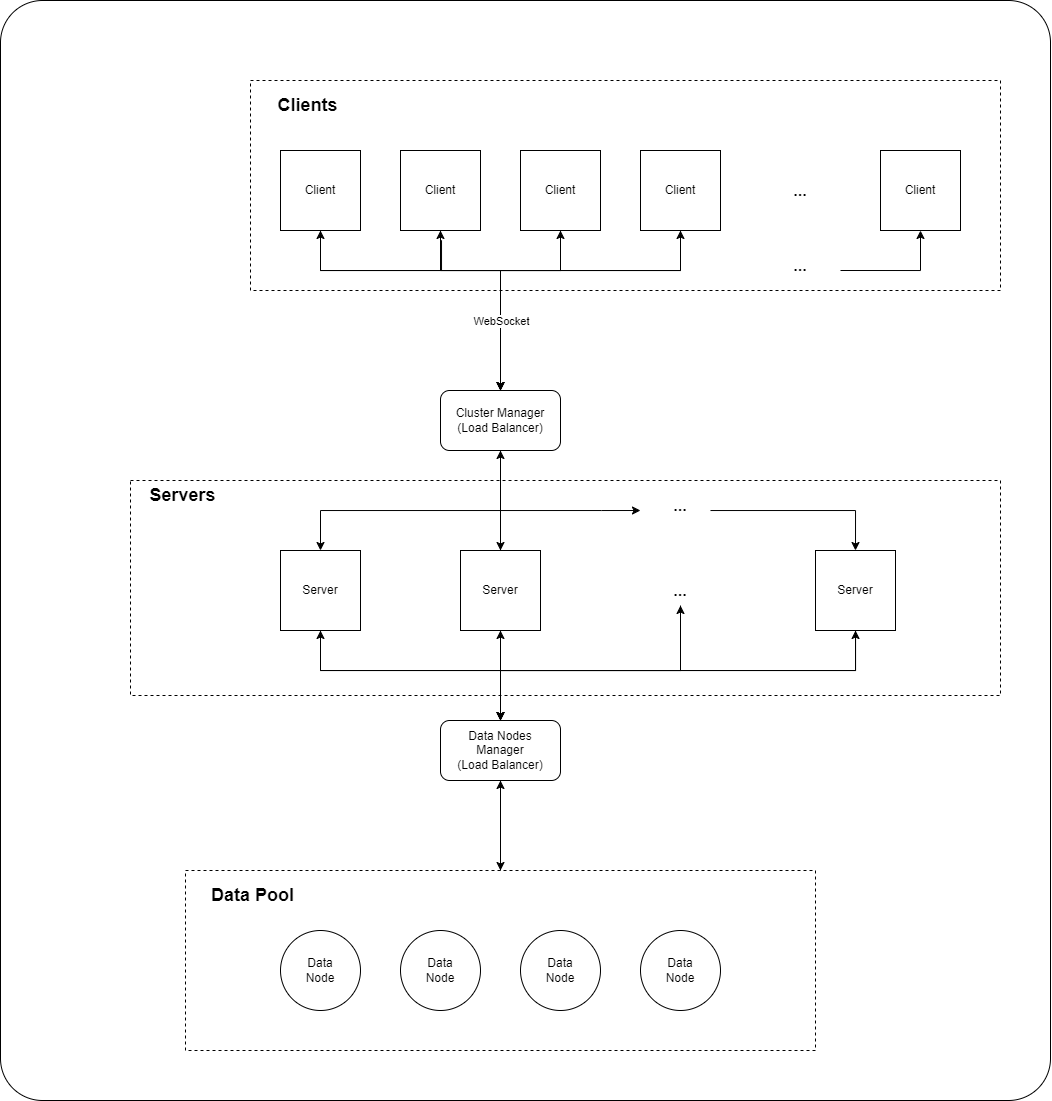

The diagram above was exported from draw.io. Its source (the exported page's mxGraphModel, read from the mxfile embedded in the PNG):
<mxGraphModel dx="1270" dy="845" grid="0" gridSize="10" guides="1" tooltips="1" connect="1" arrows="1" fold="1" page="0" pageScale="1" pageWidth="1169" pageHeight="827" math="0" shadow="0">
  <root>
    <mxCell id="0" />
    <mxCell id="1" parent="0" />
    <mxCell id="vuluTdppcyWUSmyihji5-28" style="edgeStyle=orthogonalEdgeStyle;rounded=0;orthogonalLoop=1;jettySize=auto;html=1;" parent="1" source="5JmgaJJMP7HJ41qJlddu-6" edge="1">
      <mxGeometry relative="1" as="geometry">
        <mxPoint x="800" y="-120" as="targetPoint" />
        <Array as="points">
          <mxPoint x="540" y="-120" />
        </Array>
      </mxGeometry>
    </mxCell>
    <mxCell id="22AMLGTLXNfS8CuCWJGq-17" value="" style="rounded=1;whiteSpace=wrap;html=1;arcSize=4;" vertex="1" parent="1">
      <mxGeometry x="40" y="-390" width="1050" height="1100" as="geometry" />
    </mxCell>
    <mxCell id="5JmgaJJMP7HJ41qJlddu-14" style="edgeStyle=orthogonalEdgeStyle;rounded=0;orthogonalLoop=1;jettySize=auto;html=1;entryX=0.5;entryY=0;entryDx=0;entryDy=0;" parent="1" target="5JmgaJJMP7HJ41qJlddu-6" edge="1">
      <mxGeometry relative="1" as="geometry">
        <mxPoint x="360" y="-180" as="sourcePoint" />
        <mxPoint x="540" y="-80" as="targetPoint" />
        <Array as="points">
          <mxPoint x="360" y="-120" />
          <mxPoint x="540" y="-120" />
        </Array>
      </mxGeometry>
    </mxCell>
    <mxCell id="5JmgaJJMP7HJ41qJlddu-1" value="Client" style="rounded=0;whiteSpace=wrap;html=1;" parent="1" vertex="1">
      <mxGeometry x="320" y="-240" width="80" height="80" as="geometry" />
    </mxCell>
    <mxCell id="5JmgaJJMP7HJ41qJlddu-15" style="edgeStyle=orthogonalEdgeStyle;rounded=0;orthogonalLoop=1;jettySize=auto;html=1;exitX=0.5;exitY=1;exitDx=0;exitDy=0;entryX=0.5;entryY=0;entryDx=0;entryDy=0;" parent="1" source="5JmgaJJMP7HJ41qJlddu-3" target="5JmgaJJMP7HJ41qJlddu-6" edge="1">
      <mxGeometry relative="1" as="geometry">
        <Array as="points">
          <mxPoint x="480" y="-120" />
          <mxPoint x="540" y="-120" />
        </Array>
      </mxGeometry>
    </mxCell>
    <mxCell id="5JmgaJJMP7HJ41qJlddu-3" value="Client" style="rounded=0;whiteSpace=wrap;html=1;" parent="1" vertex="1">
      <mxGeometry x="440" y="-240" width="80" height="80" as="geometry" />
    </mxCell>
    <mxCell id="5JmgaJJMP7HJ41qJlddu-16" style="edgeStyle=orthogonalEdgeStyle;rounded=0;orthogonalLoop=1;jettySize=auto;html=1;entryX=0.5;entryY=0;entryDx=0;entryDy=0;" parent="1" source="5JmgaJJMP7HJ41qJlddu-4" target="5JmgaJJMP7HJ41qJlddu-6" edge="1">
      <mxGeometry relative="1" as="geometry">
        <Array as="points">
          <mxPoint x="600" y="-120" />
          <mxPoint x="540" y="-120" />
        </Array>
      </mxGeometry>
    </mxCell>
    <mxCell id="5JmgaJJMP7HJ41qJlddu-4" value="Client" style="rounded=0;whiteSpace=wrap;html=1;" parent="1" vertex="1">
      <mxGeometry x="560" y="-240" width="80" height="80" as="geometry" />
    </mxCell>
    <mxCell id="5JmgaJJMP7HJ41qJlddu-17" style="edgeStyle=orthogonalEdgeStyle;rounded=0;orthogonalLoop=1;jettySize=auto;html=1;exitX=0.5;exitY=1;exitDx=0;exitDy=0;entryX=0.5;entryY=0;entryDx=0;entryDy=0;" parent="1" source="5JmgaJJMP7HJ41qJlddu-5" target="5JmgaJJMP7HJ41qJlddu-6" edge="1">
      <mxGeometry relative="1" as="geometry">
        <Array as="points">
          <mxPoint x="720" y="-120" />
          <mxPoint x="540" y="-120" />
        </Array>
      </mxGeometry>
    </mxCell>
    <mxCell id="5JmgaJJMP7HJ41qJlddu-5" value="Client" style="rounded=0;whiteSpace=wrap;html=1;gradientColor=none;" parent="1" vertex="1">
      <mxGeometry x="680" y="-240" width="80" height="80" as="geometry" />
    </mxCell>
    <mxCell id="vuluTdppcyWUSmyihji5-7" style="edgeStyle=orthogonalEdgeStyle;rounded=0;orthogonalLoop=1;jettySize=auto;html=1;entryX=0.5;entryY=1;entryDx=0;entryDy=0;" parent="1" source="5JmgaJJMP7HJ41qJlddu-6" target="5JmgaJJMP7HJ41qJlddu-1" edge="1">
      <mxGeometry relative="1" as="geometry">
        <Array as="points">
          <mxPoint x="540" y="-120" />
          <mxPoint x="360" y="-120" />
        </Array>
      </mxGeometry>
    </mxCell>
    <mxCell id="vuluTdppcyWUSmyihji5-8" style="edgeStyle=orthogonalEdgeStyle;rounded=0;orthogonalLoop=1;jettySize=auto;html=1;" parent="1" source="5JmgaJJMP7HJ41qJlddu-6" edge="1">
      <mxGeometry relative="1" as="geometry">
        <mxPoint x="480" y="-160" as="targetPoint" />
        <Array as="points">
          <mxPoint x="540" y="-120" />
          <mxPoint x="481" y="-120" />
          <mxPoint x="481" y="-150" />
          <mxPoint x="480" y="-150" />
        </Array>
      </mxGeometry>
    </mxCell>
    <mxCell id="vuluTdppcyWUSmyihji5-9" style="edgeStyle=orthogonalEdgeStyle;rounded=0;orthogonalLoop=1;jettySize=auto;html=1;entryX=0.5;entryY=1;entryDx=0;entryDy=0;" parent="1" source="5JmgaJJMP7HJ41qJlddu-6" target="5JmgaJJMP7HJ41qJlddu-4" edge="1">
      <mxGeometry relative="1" as="geometry">
        <Array as="points">
          <mxPoint x="540" y="-120" />
          <mxPoint x="600" y="-120" />
        </Array>
      </mxGeometry>
    </mxCell>
    <mxCell id="vuluTdppcyWUSmyihji5-10" style="edgeStyle=orthogonalEdgeStyle;rounded=0;orthogonalLoop=1;jettySize=auto;html=1;entryX=0.5;entryY=1;entryDx=0;entryDy=0;" parent="1" source="5JmgaJJMP7HJ41qJlddu-6" target="5JmgaJJMP7HJ41qJlddu-5" edge="1">
      <mxGeometry relative="1" as="geometry">
        <Array as="points">
          <mxPoint x="540" y="-120" />
          <mxPoint x="720" y="-120" />
        </Array>
      </mxGeometry>
    </mxCell>
    <mxCell id="vuluTdppcyWUSmyihji5-13" value="WebSocket" style="edgeLabel;html=1;align=center;verticalAlign=middle;resizable=0;points=[];" parent="vuluTdppcyWUSmyihji5-10" connectable="0" vertex="1">
      <mxGeometry x="-0.5928" y="-1" relative="1" as="geometry">
        <mxPoint as="offset" />
      </mxGeometry>
    </mxCell>
    <mxCell id="vuluTdppcyWUSmyihji5-31" style="edgeStyle=orthogonalEdgeStyle;rounded=0;orthogonalLoop=1;jettySize=auto;html=1;entryX=0.5;entryY=0;entryDx=0;entryDy=0;" parent="1" source="5JmgaJJMP7HJ41qJlddu-6" target="vuluTdppcyWUSmyihji5-18" edge="1">
      <mxGeometry relative="1" as="geometry">
        <Array as="points">
          <mxPoint x="540" y="120" />
          <mxPoint x="360" y="120" />
        </Array>
      </mxGeometry>
    </mxCell>
    <mxCell id="vuluTdppcyWUSmyihji5-32" value="" style="edgeStyle=orthogonalEdgeStyle;rounded=0;orthogonalLoop=1;jettySize=auto;html=1;" parent="1" source="5JmgaJJMP7HJ41qJlddu-6" target="vuluTdppcyWUSmyihji5-29" edge="1">
      <mxGeometry relative="1" as="geometry" />
    </mxCell>
    <mxCell id="vuluTdppcyWUSmyihji5-34" style="edgeStyle=orthogonalEdgeStyle;rounded=0;orthogonalLoop=1;jettySize=auto;html=1;" parent="1" source="5JmgaJJMP7HJ41qJlddu-6" edge="1">
      <mxGeometry relative="1" as="geometry">
        <mxPoint x="680" y="120" as="targetPoint" />
        <Array as="points">
          <mxPoint x="540" y="120" />
          <mxPoint x="641" y="120" />
        </Array>
      </mxGeometry>
    </mxCell>
    <mxCell id="5JmgaJJMP7HJ41qJlddu-6" value="Cluster Manager&lt;br&gt;(Load Balancer)" style="rounded=1;whiteSpace=wrap;html=1;" parent="1" vertex="1">
      <mxGeometry x="480" width="120" height="60" as="geometry" />
    </mxCell>
    <mxCell id="5JmgaJJMP7HJ41qJlddu-7" value="Data&lt;br&gt;Node" style="ellipse;whiteSpace=wrap;html=1;aspect=fixed;" parent="1" vertex="1">
      <mxGeometry x="320" y="540" width="80" height="80" as="geometry" />
    </mxCell>
    <mxCell id="5JmgaJJMP7HJ41qJlddu-8" value="Data&lt;br&gt;Node" style="ellipse;whiteSpace=wrap;html=1;aspect=fixed;" parent="1" vertex="1">
      <mxGeometry x="440" y="540" width="80" height="80" as="geometry" />
    </mxCell>
    <mxCell id="5JmgaJJMP7HJ41qJlddu-9" value="Data&lt;br&gt;Node" style="ellipse;whiteSpace=wrap;html=1;aspect=fixed;" parent="1" vertex="1">
      <mxGeometry x="560" y="540" width="80" height="80" as="geometry" />
    </mxCell>
    <mxCell id="5JmgaJJMP7HJ41qJlddu-10" value="Data&lt;br&gt;Node" style="ellipse;whiteSpace=wrap;html=1;aspect=fixed;" parent="1" vertex="1">
      <mxGeometry x="680" y="540" width="80" height="80" as="geometry" />
    </mxCell>
    <mxCell id="22AMLGTLXNfS8CuCWJGq-7" style="edgeStyle=orthogonalEdgeStyle;rounded=0;orthogonalLoop=1;jettySize=auto;html=1;entryX=0.5;entryY=1;entryDx=0;entryDy=0;" edge="1" parent="1" source="vuluTdppcyWUSmyihji5-11" target="vuluTdppcyWUSmyihji5-39">
      <mxGeometry relative="1" as="geometry" />
    </mxCell>
    <mxCell id="vuluTdppcyWUSmyihji5-11" value="" style="rounded=0;whiteSpace=wrap;html=1;dashed=1;fillColor=none;" parent="1" vertex="1">
      <mxGeometry x="225" y="480" width="630" height="180" as="geometry" />
    </mxCell>
    <mxCell id="vuluTdppcyWUSmyihji5-12" value="Data Pool" style="text;html=1;align=center;verticalAlign=middle;whiteSpace=wrap;rounded=0;fontStyle=1;fontSize=18;" parent="1" vertex="1">
      <mxGeometry x="240" y="490" width="105" height="30" as="geometry" />
    </mxCell>
    <mxCell id="22AMLGTLXNfS8CuCWJGq-1" style="edgeStyle=orthogonalEdgeStyle;rounded=0;orthogonalLoop=1;jettySize=auto;html=1;" edge="1" parent="1" source="vuluTdppcyWUSmyihji5-18" target="vuluTdppcyWUSmyihji5-39">
      <mxGeometry relative="1" as="geometry">
        <Array as="points">
          <mxPoint x="360" y="280" />
          <mxPoint x="540" y="280" />
        </Array>
      </mxGeometry>
    </mxCell>
    <mxCell id="vuluTdppcyWUSmyihji5-18" value="Server" style="rounded=0;whiteSpace=wrap;html=1;" parent="1" vertex="1">
      <mxGeometry x="320" y="160" width="80" height="80" as="geometry" />
    </mxCell>
    <mxCell id="vuluTdppcyWUSmyihji5-21" value="Client" style="rounded=0;whiteSpace=wrap;html=1;gradientColor=none;" parent="1" vertex="1">
      <mxGeometry x="920" y="-240" width="80" height="80" as="geometry" />
    </mxCell>
    <mxCell id="vuluTdppcyWUSmyihji5-22" value="..." style="text;html=1;align=center;verticalAlign=middle;whiteSpace=wrap;rounded=0;fontStyle=1;fontSize=16;" parent="1" vertex="1">
      <mxGeometry x="810" y="-215" width="60" height="30" as="geometry" />
    </mxCell>
    <mxCell id="vuluTdppcyWUSmyihji5-25" style="edgeStyle=orthogonalEdgeStyle;rounded=0;orthogonalLoop=1;jettySize=auto;html=1;entryX=0.5;entryY=1;entryDx=0;entryDy=0;" parent="1" target="vuluTdppcyWUSmyihji5-21" edge="1">
      <mxGeometry relative="1" as="geometry">
        <mxPoint x="880" y="-120" as="sourcePoint" />
        <Array as="points">
          <mxPoint x="960" y="-120" />
        </Array>
      </mxGeometry>
    </mxCell>
    <mxCell id="vuluTdppcyWUSmyihji5-27" value="..." style="text;html=1;align=center;verticalAlign=middle;whiteSpace=wrap;rounded=0;fontStyle=1;fontSize=16;" parent="1" vertex="1">
      <mxGeometry x="810" y="-140" width="60" height="30" as="geometry" />
    </mxCell>
    <mxCell id="22AMLGTLXNfS8CuCWJGq-2" value="" style="edgeStyle=orthogonalEdgeStyle;rounded=0;orthogonalLoop=1;jettySize=auto;html=1;" edge="1" parent="1" source="vuluTdppcyWUSmyihji5-29" target="vuluTdppcyWUSmyihji5-39">
      <mxGeometry relative="1" as="geometry" />
    </mxCell>
    <mxCell id="22AMLGTLXNfS8CuCWJGq-12" style="edgeStyle=orthogonalEdgeStyle;rounded=0;orthogonalLoop=1;jettySize=auto;html=1;entryX=0.5;entryY=1;entryDx=0;entryDy=0;" edge="1" parent="1" source="vuluTdppcyWUSmyihji5-29" target="5JmgaJJMP7HJ41qJlddu-6">
      <mxGeometry relative="1" as="geometry" />
    </mxCell>
    <mxCell id="vuluTdppcyWUSmyihji5-29" value="Server" style="rounded=0;whiteSpace=wrap;html=1;" parent="1" vertex="1">
      <mxGeometry x="500" y="160" width="80" height="80" as="geometry" />
    </mxCell>
    <mxCell id="22AMLGTLXNfS8CuCWJGq-3" style="edgeStyle=orthogonalEdgeStyle;rounded=0;orthogonalLoop=1;jettySize=auto;html=1;" edge="1" parent="1" source="vuluTdppcyWUSmyihji5-30" target="vuluTdppcyWUSmyihji5-39">
      <mxGeometry relative="1" as="geometry">
        <Array as="points">
          <mxPoint x="895" y="280" />
          <mxPoint x="540" y="280" />
        </Array>
      </mxGeometry>
    </mxCell>
    <mxCell id="vuluTdppcyWUSmyihji5-30" value="Server" style="rounded=0;whiteSpace=wrap;html=1;" parent="1" vertex="1">
      <mxGeometry x="855" y="160" width="80" height="80" as="geometry" />
    </mxCell>
    <mxCell id="vuluTdppcyWUSmyihji5-36" style="edgeStyle=orthogonalEdgeStyle;rounded=0;orthogonalLoop=1;jettySize=auto;html=1;entryX=0.5;entryY=0;entryDx=0;entryDy=0;" parent="1" source="vuluTdppcyWUSmyihji5-35" target="vuluTdppcyWUSmyihji5-30" edge="1">
      <mxGeometry relative="1" as="geometry">
        <Array as="points">
          <mxPoint x="895" y="120" />
        </Array>
      </mxGeometry>
    </mxCell>
    <mxCell id="vuluTdppcyWUSmyihji5-35" value="..." style="text;html=1;align=center;verticalAlign=middle;whiteSpace=wrap;rounded=0;fontStyle=1;fontSize=16;" parent="1" vertex="1">
      <mxGeometry x="690" y="100" width="60" height="30" as="geometry" />
    </mxCell>
    <mxCell id="22AMLGTLXNfS8CuCWJGq-4" style="edgeStyle=orthogonalEdgeStyle;rounded=0;orthogonalLoop=1;jettySize=auto;html=1;entryX=0.5;entryY=0;entryDx=0;entryDy=0;" edge="1" parent="1" source="vuluTdppcyWUSmyihji5-37" target="vuluTdppcyWUSmyihji5-39">
      <mxGeometry relative="1" as="geometry">
        <Array as="points">
          <mxPoint x="720" y="280" />
          <mxPoint x="540" y="280" />
        </Array>
      </mxGeometry>
    </mxCell>
    <mxCell id="vuluTdppcyWUSmyihji5-37" value="..." style="text;html=1;align=center;verticalAlign=middle;whiteSpace=wrap;rounded=0;fontStyle=1;fontSize=16;" parent="1" vertex="1">
      <mxGeometry x="690" y="185" width="60" height="30" as="geometry" />
    </mxCell>
    <mxCell id="22AMLGTLXNfS8CuCWJGq-6" style="edgeStyle=orthogonalEdgeStyle;rounded=0;orthogonalLoop=1;jettySize=auto;html=1;entryX=0.5;entryY=0;entryDx=0;entryDy=0;" edge="1" parent="1" source="vuluTdppcyWUSmyihji5-39" target="vuluTdppcyWUSmyihji5-11">
      <mxGeometry relative="1" as="geometry" />
    </mxCell>
    <mxCell id="22AMLGTLXNfS8CuCWJGq-8" style="edgeStyle=orthogonalEdgeStyle;rounded=0;orthogonalLoop=1;jettySize=auto;html=1;entryX=0.5;entryY=1;entryDx=0;entryDy=0;" edge="1" parent="1" source="vuluTdppcyWUSmyihji5-39" target="vuluTdppcyWUSmyihji5-29">
      <mxGeometry relative="1" as="geometry" />
    </mxCell>
    <mxCell id="22AMLGTLXNfS8CuCWJGq-9" style="edgeStyle=orthogonalEdgeStyle;rounded=0;orthogonalLoop=1;jettySize=auto;html=1;entryX=0.5;entryY=1;entryDx=0;entryDy=0;" edge="1" parent="1" source="vuluTdppcyWUSmyihji5-39" target="vuluTdppcyWUSmyihji5-18">
      <mxGeometry relative="1" as="geometry">
        <Array as="points">
          <mxPoint x="540" y="280" />
          <mxPoint x="360" y="280" />
        </Array>
      </mxGeometry>
    </mxCell>
    <mxCell id="22AMLGTLXNfS8CuCWJGq-10" style="edgeStyle=orthogonalEdgeStyle;rounded=0;orthogonalLoop=1;jettySize=auto;html=1;" edge="1" parent="1" source="vuluTdppcyWUSmyihji5-39" target="vuluTdppcyWUSmyihji5-37">
      <mxGeometry relative="1" as="geometry">
        <Array as="points">
          <mxPoint x="540" y="280" />
          <mxPoint x="720" y="280" />
        </Array>
      </mxGeometry>
    </mxCell>
    <mxCell id="22AMLGTLXNfS8CuCWJGq-11" style="edgeStyle=orthogonalEdgeStyle;rounded=0;orthogonalLoop=1;jettySize=auto;html=1;exitX=0.5;exitY=0;exitDx=0;exitDy=0;" edge="1" parent="1" source="vuluTdppcyWUSmyihji5-39" target="vuluTdppcyWUSmyihji5-30">
      <mxGeometry relative="1" as="geometry">
        <Array as="points">
          <mxPoint x="540" y="280" />
          <mxPoint x="895" y="280" />
        </Array>
      </mxGeometry>
    </mxCell>
    <mxCell id="vuluTdppcyWUSmyihji5-39" value="Data Nodes&lt;br&gt;Manager&lt;br&gt;(Load Balancer)" style="rounded=1;whiteSpace=wrap;html=1;" parent="1" vertex="1">
      <mxGeometry x="480" y="330" width="120" height="60" as="geometry" />
    </mxCell>
    <mxCell id="22AMLGTLXNfS8CuCWJGq-13" value="" style="rounded=0;whiteSpace=wrap;html=1;dashed=1;fillColor=none;" vertex="1" parent="1">
      <mxGeometry x="290" y="-310" width="750" height="210" as="geometry" />
    </mxCell>
    <mxCell id="22AMLGTLXNfS8CuCWJGq-14" value="Clients" style="text;html=1;align=center;verticalAlign=middle;whiteSpace=wrap;rounded=0;fontStyle=1;fontSize=18;" vertex="1" parent="1">
      <mxGeometry x="295" y="-300" width="105" height="30" as="geometry" />
    </mxCell>
    <mxCell id="22AMLGTLXNfS8CuCWJGq-15" value="" style="rounded=0;whiteSpace=wrap;html=1;dashed=1;fillColor=none;" vertex="1" parent="1">
      <mxGeometry x="170" y="90" width="870" height="215" as="geometry" />
    </mxCell>
    <mxCell id="22AMLGTLXNfS8CuCWJGq-16" value="Servers" style="text;html=1;align=center;verticalAlign=middle;whiteSpace=wrap;rounded=0;fontStyle=1;fontSize=18;" vertex="1" parent="1">
      <mxGeometry x="170" y="90" width="105" height="30" as="geometry" />
    </mxCell>
  </root>
</mxGraphModel>